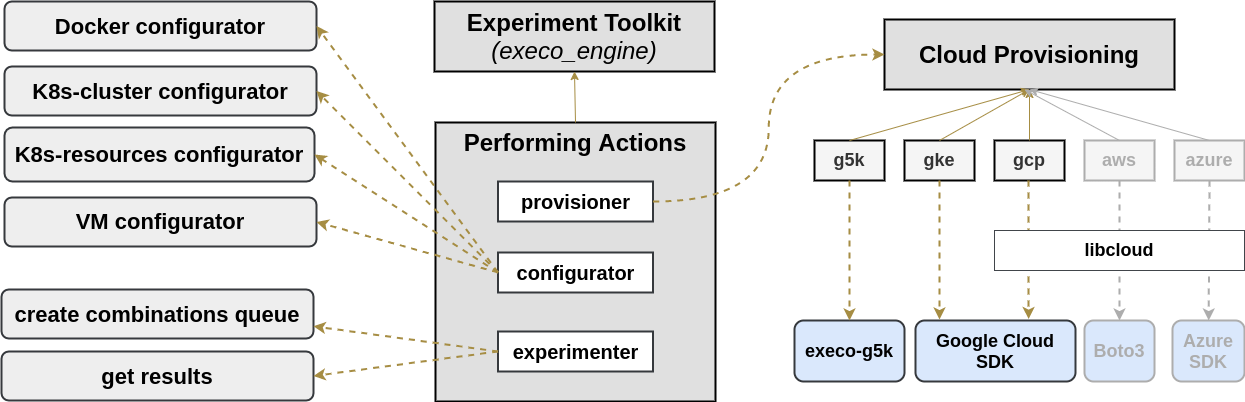

The diagram above was exported from draw.io. Its source (the exported page's mxGraphModel, read from the mxfile embedded in the PNG):
<mxGraphModel dx="3065" dy="1188" grid="1" gridSize="10" guides="1" tooltips="1" connect="1" arrows="1" fold="1" page="1" pageScale="1" pageWidth="850" pageHeight="1100" math="0" shadow="0">
  <root>
    <mxCell id="0" />
    <mxCell id="1" parent="0" />
    <mxCell id="2" value="&lt;b style=&quot;font-weight: normal&quot; id=&quot;docs-internal-guid-6e6983bc-7fff-4114-754e-e088dade1253&quot;&gt;&lt;p dir=&quot;ltr&quot; style=&quot;line-height: 1.2 ; margin-top: 0pt ; margin-bottom: 0pt&quot;&gt;&lt;span style=&quot;font-size: 18pt ; font-family: &amp;#34;arial&amp;#34; ; color: rgb(0 , 0 , 0) ; background-color: transparent ; font-weight: 700 ; font-style: normal ; font-variant: normal ; text-decoration: none ; vertical-align: baseline&quot;&gt;Experiment Toolkit&lt;/span&gt;&lt;span style=&quot;font-size: 18pt ; font-family: &amp;#34;arial&amp;#34; ; color: rgb(0 , 0 , 0) ; background-color: transparent ; font-weight: 700 ; font-style: normal ; font-variant: normal ; text-decoration: none ; vertical-align: baseline&quot;&gt;&lt;br&gt;&lt;/span&gt;&lt;span style=&quot;font-size: 18pt ; font-family: &amp;#34;arial&amp;#34; ; color: rgb(0 , 0 , 0) ; background-color: transparent ; font-weight: 400 ; font-style: italic ; font-variant: normal ; text-decoration: none ; vertical-align: baseline&quot;&gt;(execo_engine)&lt;/span&gt;&lt;/p&gt;&lt;/b&gt;" style="text;whiteSpace=wrap;html=1;rounded=0;shadow=0;align=center;fillColor=#E0E0E0;strokeWidth=2;verticalAlign=middle;strokeColor=#000000;" vertex="1" parent="1">
      <mxGeometry x="40" y="120" width="280" height="70" as="geometry" />
    </mxCell>
    <mxCell id="3" value="&lt;b style=&quot;font-weight: normal&quot; id=&quot;docs-internal-guid-6e6983bc-7fff-4114-754e-e088dade1253&quot;&gt;&lt;p dir=&quot;ltr&quot; style=&quot;line-height: 1.2 ; margin-top: 0pt ; margin-bottom: 0pt&quot;&gt;&lt;span id=&quot;docs-internal-guid-4957b6c7-7fff-21da-1f78-3abc12425875&quot;&gt;&lt;span style=&quot;font-size: 18pt ; font-family: &amp;#34;arial&amp;#34; ; background-color: transparent ; font-weight: 700 ; vertical-align: baseline&quot;&gt;Performing Actions&lt;/span&gt;&lt;/span&gt;&lt;br&gt;&lt;/p&gt;&lt;/b&gt;" style="text;whiteSpace=wrap;html=1;rounded=0;shadow=0;align=center;fillColor=#E0E0E0;strokeWidth=2;strokeColor=#000000;" vertex="1" parent="1">
      <mxGeometry x="41" y="241" width="280" height="279" as="geometry" />
    </mxCell>
    <mxCell id="4" value="&lt;span id=&quot;docs-internal-guid-6e6983bc-7fff-4114-754e-e088dade1253&quot;&gt;&lt;p dir=&quot;ltr&quot; style=&quot;line-height: 1.2 ; margin-top: 0pt ; margin-bottom: 0pt&quot;&gt;&lt;font face=&quot;arial&quot; size=&quot;1&quot;&gt;&lt;b style=&quot;font-size: 20px&quot;&gt;provisioner&lt;/b&gt;&lt;/font&gt;&lt;/p&gt;&lt;/span&gt;" style="text;whiteSpace=wrap;html=1;rounded=0;shadow=0;align=center;strokeColor=#36393d;fillColor=#ffffff;strokeWidth=2;verticalAlign=middle;" vertex="1" parent="1">
      <mxGeometry x="103.5" y="300" width="155" height="40" as="geometry" />
    </mxCell>
    <mxCell id="5" value="&lt;span id=&quot;docs-internal-guid-6e6983bc-7fff-4114-754e-e088dade1253&quot;&gt;&lt;p dir=&quot;ltr&quot; style=&quot;line-height: 1.2 ; margin-top: 0pt ; margin-bottom: 0pt&quot;&gt;&lt;font face=&quot;arial&quot; size=&quot;1&quot;&gt;&lt;b style=&quot;font-size: 20px&quot;&gt;configurator&lt;/b&gt;&lt;/font&gt;&lt;/p&gt;&lt;/span&gt;" style="text;whiteSpace=wrap;html=1;rounded=0;shadow=0;align=center;strokeColor=#36393d;fillColor=#ffffff;strokeWidth=2;verticalAlign=middle;" vertex="1" parent="1">
      <mxGeometry x="103.5" y="371" width="155" height="40" as="geometry" />
    </mxCell>
    <mxCell id="6" value="&lt;span id=&quot;docs-internal-guid-6e6983bc-7fff-4114-754e-e088dade1253&quot;&gt;&lt;p dir=&quot;ltr&quot; style=&quot;line-height: 1.2 ; margin-top: 0pt ; margin-bottom: 0pt&quot;&gt;&lt;font face=&quot;arial&quot; size=&quot;1&quot;&gt;&lt;b style=&quot;font-size: 20px&quot;&gt;experimenter&lt;/b&gt;&lt;/font&gt;&lt;/p&gt;&lt;/span&gt;" style="text;whiteSpace=wrap;html=1;rounded=0;shadow=0;align=center;strokeColor=#36393d;fillColor=#ffffff;strokeWidth=2;verticalAlign=middle;" vertex="1" parent="1">
      <mxGeometry x="103.5" y="450" width="155" height="40" as="geometry" />
    </mxCell>
    <mxCell id="7" value="&lt;span style=&quot;font-size: 24px&quot; id=&quot;docs-internal-guid-6e6983bc-7fff-4114-754e-e088dade1253&quot;&gt;&lt;p dir=&quot;ltr&quot; style=&quot;line-height: 1.2 ; margin-top: 0pt ; margin-bottom: 0pt&quot;&gt;&lt;font face=&quot;arial&quot;&gt;&lt;b&gt;Cloud Provisioning&lt;/b&gt;&lt;/font&gt;&lt;/p&gt;&lt;/span&gt;" style="text;whiteSpace=wrap;html=1;rounded=0;shadow=0;align=center;fillColor=#E0E0E0;strokeWidth=2;verticalAlign=middle;strokeColor=#000000;" vertex="1" parent="1">
      <mxGeometry x="490" y="138" width="290" height="70" as="geometry" />
    </mxCell>
    <mxCell id="8" value="&lt;span id=&quot;docs-internal-guid-6e6983bc-7fff-4114-754e-e088dade1253&quot;&gt;&lt;p dir=&quot;ltr&quot; style=&quot;line-height: 1.2 ; margin-top: 0pt ; margin-bottom: 0pt&quot;&gt;&lt;font face=&quot;arial&quot; size=&quot;1&quot;&gt;&lt;b style=&quot;font-size: 18px&quot;&gt;g5k&lt;/b&gt;&lt;/font&gt;&lt;/p&gt;&lt;/span&gt;" style="text;whiteSpace=wrap;html=1;rounded=0;shadow=0;align=center;fillColor=#f5f5f5;strokeWidth=2;verticalAlign=middle;fontColor=#333333;strokeColor=#000000;" vertex="1" parent="1">
      <mxGeometry x="420" y="259" width="70" height="40" as="geometry" />
    </mxCell>
    <mxCell id="9" value="&lt;span id=&quot;docs-internal-guid-6e6983bc-7fff-4114-754e-e088dade1253&quot;&gt;&lt;p dir=&quot;ltr&quot; style=&quot;line-height: 1.2 ; margin-top: 0pt ; margin-bottom: 0pt&quot;&gt;&lt;font face=&quot;arial&quot; size=&quot;1&quot;&gt;&lt;b style=&quot;font-size: 18px&quot;&gt;gcp&lt;/b&gt;&lt;/font&gt;&lt;/p&gt;&lt;/span&gt;" style="text;whiteSpace=wrap;html=1;rounded=0;shadow=0;align=center;fillColor=#f5f5f5;strokeWidth=2;verticalAlign=middle;fontColor=#333333;strokeColor=#000000;" vertex="1" parent="1">
      <mxGeometry x="600" y="259" width="70" height="40" as="geometry" />
    </mxCell>
    <mxCell id="10" value="&lt;span id=&quot;docs-internal-guid-6e6983bc-7fff-4114-754e-e088dade1253&quot;&gt;&lt;p dir=&quot;ltr&quot; style=&quot;line-height: 1.2 ; margin-top: 0pt ; margin-bottom: 0pt&quot;&gt;&lt;font face=&quot;arial&quot; size=&quot;1&quot;&gt;&lt;b style=&quot;font-size: 18px&quot;&gt;gke&lt;/b&gt;&lt;/font&gt;&lt;/p&gt;&lt;/span&gt;" style="text;whiteSpace=wrap;html=1;rounded=0;shadow=0;align=center;fillColor=#f5f5f5;strokeWidth=2;verticalAlign=middle;fontColor=#333333;strokeColor=#000000;" vertex="1" parent="1">
      <mxGeometry x="510" y="259" width="70" height="40" as="geometry" />
    </mxCell>
    <mxCell id="11" value="&lt;span id=&quot;docs-internal-guid-6e6983bc-7fff-4114-754e-e088dade1253&quot; style=&quot;font-size: 18px&quot;&gt;&lt;p dir=&quot;ltr&quot; style=&quot;line-height: 1.2 ; margin-top: 0pt ; margin-bottom: 0pt&quot;&gt;&lt;font face=&quot;arial&quot; color=&quot;#adadad&quot;&gt;&lt;b&gt;aws&lt;/b&gt;&lt;/font&gt;&lt;/p&gt;&lt;/span&gt;" style="text;whiteSpace=wrap;html=1;rounded=0;shadow=0;align=center;fillColor=#f5f5f5;strokeWidth=2;verticalAlign=middle;fontColor=#333333;strokeColor=#ADADAD;" vertex="1" parent="1">
      <mxGeometry x="690" y="259" width="70" height="40" as="geometry" />
    </mxCell>
    <mxCell id="12" value="&lt;span id=&quot;docs-internal-guid-6e6983bc-7fff-4114-754e-e088dade1253&quot; style=&quot;font-size: 18px&quot;&gt;&lt;p dir=&quot;ltr&quot; style=&quot;line-height: 1.2 ; margin-top: 0pt ; margin-bottom: 0pt&quot;&gt;&lt;font face=&quot;arial&quot; color=&quot;#adadad&quot;&gt;&lt;b&gt;azure&lt;/b&gt;&lt;/font&gt;&lt;/p&gt;&lt;/span&gt;" style="text;whiteSpace=wrap;html=1;rounded=0;shadow=0;align=center;fillColor=#f5f5f5;strokeWidth=2;verticalAlign=middle;fontColor=#333333;strokeColor=#ADADAD;" vertex="1" parent="1">
      <mxGeometry x="780" y="259" width="70" height="40" as="geometry" />
    </mxCell>
    <mxCell id="13" value="&lt;span id=&quot;docs-internal-guid-6e6983bc-7fff-4114-754e-e088dade1253&quot; style=&quot;font-size: 18px&quot;&gt;&lt;p dir=&quot;ltr&quot; style=&quot;line-height: 1.2 ; margin-top: 0pt ; margin-bottom: 0pt&quot;&gt;&lt;font face=&quot;arial&quot;&gt;&lt;b&gt;execo-g5k&lt;/b&gt;&lt;/font&gt;&lt;/p&gt;&lt;/span&gt;" style="text;whiteSpace=wrap;html=1;rounded=1;shadow=0;align=center;fillColor=#dae8fc;strokeWidth=2;verticalAlign=middle;strokeColor=#36393D;" vertex="1" parent="1">
      <mxGeometry x="400" y="439" width="110" height="61" as="geometry" />
    </mxCell>
    <mxCell id="14" value="&lt;span id=&quot;docs-internal-guid-6e6983bc-7fff-4114-754e-e088dade1253&quot; style=&quot;font-size: 18px&quot;&gt;&lt;p dir=&quot;ltr&quot; style=&quot;line-height: 1.2 ; margin-top: 0pt ; margin-bottom: 0pt&quot;&gt;&lt;font face=&quot;arial&quot; color=&quot;#adadad&quot;&gt;&lt;b&gt;Boto3&lt;/b&gt;&lt;/font&gt;&lt;/p&gt;&lt;/span&gt;" style="text;whiteSpace=wrap;html=1;rounded=1;shadow=0;align=center;fillColor=#dae8fc;strokeWidth=2;verticalAlign=middle;strokeColor=#ADADAD;" vertex="1" parent="1">
      <mxGeometry x="690" y="439" width="70" height="61" as="geometry" />
    </mxCell>
    <mxCell id="15" value="&lt;span id=&quot;docs-internal-guid-6e6983bc-7fff-4114-754e-e088dade1253&quot; style=&quot;font-size: 18px&quot;&gt;&lt;p dir=&quot;ltr&quot; style=&quot;line-height: 1.2 ; margin-top: 0pt ; margin-bottom: 0pt&quot;&gt;&lt;font face=&quot;arial&quot;&gt;&lt;b&gt;Google Cloud&lt;/b&gt;&lt;/font&gt;&lt;/p&gt;&lt;p dir=&quot;ltr&quot; style=&quot;line-height: 1.2 ; margin-top: 0pt ; margin-bottom: 0pt&quot;&gt;&lt;font face=&quot;arial&quot;&gt;&lt;b&gt;SDK&lt;/b&gt;&lt;/font&gt;&lt;/p&gt;&lt;/span&gt;" style="text;whiteSpace=wrap;html=1;rounded=1;shadow=0;align=center;fillColor=#dae8fc;strokeWidth=2;verticalAlign=middle;strokeColor=#36393D;" vertex="1" parent="1">
      <mxGeometry x="521" y="439" width="160" height="61" as="geometry" />
    </mxCell>
    <mxCell id="16" value="&lt;span id=&quot;docs-internal-guid-6e6983bc-7fff-4114-754e-e088dade1253&quot; style=&quot;font-size: 18px&quot;&gt;&lt;font color=&quot;#adadad&quot;&gt;&lt;p dir=&quot;ltr&quot; style=&quot;line-height: 1.2 ; margin-top: 0pt ; margin-bottom: 0pt&quot;&gt;&lt;font face=&quot;arial&quot;&gt;&lt;b&gt;Azure&lt;/b&gt;&lt;/font&gt;&lt;/p&gt;&lt;p dir=&quot;ltr&quot; style=&quot;line-height: 1.2 ; margin-top: 0pt ; margin-bottom: 0pt&quot;&gt;&lt;font face=&quot;arial&quot;&gt;&lt;b&gt;SDK&lt;/b&gt;&lt;/font&gt;&lt;/p&gt;&lt;/font&gt;&lt;/span&gt;" style="text;whiteSpace=wrap;html=1;rounded=1;shadow=0;align=center;fillColor=#dae8fc;strokeWidth=2;verticalAlign=middle;strokeColor=#ADADAD;" vertex="1" parent="1">
      <mxGeometry x="778" y="439" width="72" height="61" as="geometry" />
    </mxCell>
    <mxCell id="17" value="" style="endArrow=classic;html=1;entryX=0.5;entryY=1;entryDx=0;entryDy=0;exitX=0.5;exitY=0;exitDx=0;exitDy=0;strokeColor=#A68D43;" edge="1" source="3" target="2" parent="1">
      <mxGeometry width="50" height="50" relative="1" as="geometry">
        <mxPoint x="330" y="260" as="sourcePoint" />
        <mxPoint x="380" y="210" as="targetPoint" />
      </mxGeometry>
    </mxCell>
    <mxCell id="18" value="" style="endArrow=classic;html=1;exitX=0.5;exitY=1;exitDx=0;exitDy=0;dashed=1;strokeWidth=2;strokeColor=#A68D43;" edge="1" source="8" target="13" parent="1">
      <mxGeometry width="50" height="50" relative="1" as="geometry">
        <mxPoint x="461" y="369" as="sourcePoint" />
        <mxPoint x="460" y="318" as="targetPoint" />
      </mxGeometry>
    </mxCell>
    <mxCell id="19" value="" style="endArrow=classic;html=1;exitX=0.5;exitY=1;exitDx=0;exitDy=0;dashed=1;strokeWidth=2;strokeColor=#A68D43;" edge="1" source="10" parent="1">
      <mxGeometry width="50" height="50" relative="1" as="geometry">
        <mxPoint x="461" y="309" as="sourcePoint" />
        <mxPoint x="545" y="438.0000000000002" as="targetPoint" />
      </mxGeometry>
    </mxCell>
    <mxCell id="20" value="" style="endArrow=classic;html=1;exitX=0.5;exitY=1;exitDx=0;exitDy=0;dashed=1;entryX=0.707;entryY=-0.023;entryDx=0;entryDy=0;entryPerimeter=0;strokeWidth=2;strokeColor=#A68D43;" edge="1" target="15" parent="1">
      <mxGeometry width="50" height="50" relative="1" as="geometry">
        <mxPoint x="634" y="299" as="sourcePoint" />
        <mxPoint x="639" y="440.01300000000003" as="targetPoint" />
      </mxGeometry>
    </mxCell>
    <mxCell id="21" value="" style="endArrow=classic;html=1;exitX=0.5;exitY=1;exitDx=0;exitDy=0;dashed=1;entryX=0.5;entryY=0;entryDx=0;entryDy=0;strokeWidth=2;strokeColor=#ADADAD;" edge="1" source="11" target="14" parent="1">
      <mxGeometry width="50" height="50" relative="1" as="geometry">
        <mxPoint x="465" y="309" as="sourcePoint" />
        <mxPoint x="465" y="448" as="targetPoint" />
      </mxGeometry>
    </mxCell>
    <mxCell id="22" value="" style="endArrow=classic;html=1;exitX=0.5;exitY=1;exitDx=0;exitDy=0;dashed=1;strokeWidth=2;strokeColor=#ADADAD;" edge="1" source="12" target="16" parent="1">
      <mxGeometry width="50" height="50" relative="1" as="geometry">
        <mxPoint x="735" y="309" as="sourcePoint" />
        <mxPoint x="735" y="448" as="targetPoint" />
      </mxGeometry>
    </mxCell>
    <mxCell id="23" value="&lt;span id=&quot;docs-internal-guid-6e6983bc-7fff-4114-754e-e088dade1253&quot;&gt;&lt;p dir=&quot;ltr&quot; style=&quot;line-height: 1.2 ; margin-top: 0pt ; margin-bottom: 0pt&quot;&gt;&lt;font face=&quot;arial&quot; size=&quot;1&quot;&gt;&lt;b style=&quot;font-size: 18px&quot;&gt;libcloud&lt;/b&gt;&lt;/font&gt;&lt;/p&gt;&lt;/span&gt;" style="text;whiteSpace=wrap;html=1;rounded=0;shadow=0;align=center;fillColor=#ffffff;strokeWidth=1;verticalAlign=middle;strokeColor=#41454A;" vertex="1" parent="1">
      <mxGeometry x="600" y="349" width="250" height="40" as="geometry" />
    </mxCell>
    <mxCell id="24" value="" style="endArrow=classic;html=1;exitX=0.5;exitY=0;exitDx=0;exitDy=0;entryX=0.5;entryY=1;entryDx=0;entryDy=0;strokeColor=#A68D43;" edge="1" source="8" target="7" parent="1">
      <mxGeometry width="50" height="50" relative="1" as="geometry">
        <mxPoint x="131" y="269" as="sourcePoint" />
        <mxPoint x="390" y="278" as="targetPoint" />
      </mxGeometry>
    </mxCell>
    <mxCell id="25" value="" style="endArrow=classic;html=1;exitX=0.5;exitY=0;exitDx=0;exitDy=0;entryX=0.5;entryY=1;entryDx=0;entryDy=0;strokeColor=#A68D43;" edge="1" source="10" target="7" parent="1">
      <mxGeometry width="50" height="50" relative="1" as="geometry">
        <mxPoint x="465" y="269" as="sourcePoint" />
        <mxPoint x="630" y="208" as="targetPoint" />
      </mxGeometry>
    </mxCell>
    <mxCell id="26" value="" style="endArrow=classic;html=1;exitX=0.5;exitY=0;exitDx=0;exitDy=0;entryX=0.5;entryY=1;entryDx=0;entryDy=0;strokeColor=#A68D43;" edge="1" source="9" target="7" parent="1">
      <mxGeometry width="50" height="50" relative="1" as="geometry">
        <mxPoint x="555" y="269" as="sourcePoint" />
        <mxPoint x="640" y="218" as="targetPoint" />
      </mxGeometry>
    </mxCell>
    <mxCell id="27" value="" style="endArrow=classic;html=1;exitX=0.5;exitY=0;exitDx=0;exitDy=0;strokeColor=#ADADAD;" edge="1" source="11" parent="1">
      <mxGeometry width="50" height="50" relative="1" as="geometry">
        <mxPoint x="645" y="269" as="sourcePoint" />
        <mxPoint x="630" y="207.99999999999977" as="targetPoint" />
      </mxGeometry>
    </mxCell>
    <mxCell id="28" value="" style="endArrow=classic;html=1;exitX=0.5;exitY=0;exitDx=0;exitDy=0;entryX=0.5;entryY=1;entryDx=0;entryDy=0;strokeColor=#ADADAD;" edge="1" source="12" target="7" parent="1">
      <mxGeometry width="50" height="50" relative="1" as="geometry">
        <mxPoint x="735" y="269" as="sourcePoint" />
        <mxPoint x="640" y="218" as="targetPoint" />
      </mxGeometry>
    </mxCell>
    <mxCell id="29" value="" style="endArrow=classic;html=1;entryX=0;entryY=0.5;entryDx=0;entryDy=0;exitX=1;exitY=0.5;exitDx=0;exitDy=0;edgeStyle=orthogonalEdgeStyle;dashed=1;elbow=vertical;curved=1;strokeWidth=2;targetPerimeterSpacing=11;sourcePerimeterSpacing=2;strokeColor=#A68D43;" edge="1" source="4" target="7" parent="1">
      <mxGeometry width="50" height="50" relative="1" as="geometry">
        <mxPoint x="151" y="251" as="sourcePoint" />
        <mxPoint x="150" y="200" as="targetPoint" />
      </mxGeometry>
    </mxCell>
    <mxCell id="30" value="&lt;span style=&quot;font-size: 22px;&quot; id=&quot;docs-internal-guid-6e6983bc-7fff-4114-754e-e088dade1253&quot;&gt;&lt;p dir=&quot;ltr&quot; style=&quot;line-height: 1.2; margin-top: 0pt; margin-bottom: 0pt; font-size: 22px;&quot;&gt;&lt;font face=&quot;arial&quot; style=&quot;font-size: 22px;&quot;&gt;&lt;b style=&quot;font-size: 22px;&quot;&gt;Docker configurator&lt;/b&gt;&lt;/font&gt;&lt;/p&gt;&lt;/span&gt;" style="text;whiteSpace=wrap;html=1;rounded=1;shadow=0;align=center;fillColor=#eeeeee;strokeWidth=2;verticalAlign=middle;strokeColor=#36393d;fontSize=22;" vertex="1" parent="1">
      <mxGeometry x="-390" y="120" width="312" height="49" as="geometry" />
    </mxCell>
    <mxCell id="31" value="&lt;span style=&quot;font-size: 22px;&quot; id=&quot;docs-internal-guid-6e6983bc-7fff-4114-754e-e088dade1253&quot;&gt;&lt;p dir=&quot;ltr&quot; style=&quot;line-height: 1.2; margin-top: 0pt; margin-bottom: 0pt; font-size: 22px;&quot;&gt;&lt;font face=&quot;arial&quot; style=&quot;font-size: 22px;&quot;&gt;&lt;b style=&quot;font-size: 22px;&quot;&gt;K8s-cluster configurator&lt;/b&gt;&lt;/font&gt;&lt;/p&gt;&lt;/span&gt;" style="text;whiteSpace=wrap;html=1;rounded=1;shadow=0;align=center;fillColor=#eeeeee;strokeWidth=2;verticalAlign=middle;strokeColor=#36393d;fontSize=22;" vertex="1" parent="1">
      <mxGeometry x="-390" y="185" width="312" height="49" as="geometry" />
    </mxCell>
    <mxCell id="32" value="&lt;span style=&quot;font-size: 22px;&quot; id=&quot;docs-internal-guid-6e6983bc-7fff-4114-754e-e088dade1253&quot;&gt;&lt;p dir=&quot;ltr&quot; style=&quot;line-height: 1.2; margin-top: 0pt; margin-bottom: 0pt; font-size: 22px;&quot;&gt;&lt;font face=&quot;arial&quot; style=&quot;font-size: 22px;&quot;&gt;&lt;b style=&quot;font-size: 22px;&quot;&gt;K8s-resources configurator&lt;/b&gt;&lt;/font&gt;&lt;/p&gt;&lt;/span&gt;" style="text;whiteSpace=wrap;html=1;rounded=1;shadow=0;align=center;fillColor=#eeeeee;strokeWidth=2;verticalAlign=middle;strokeColor=#36393d;fontSize=22;" vertex="1" parent="1">
      <mxGeometry x="-390" y="246" width="310" height="54" as="geometry" />
    </mxCell>
    <mxCell id="33" value="&lt;span style=&quot;font-size: 22px;&quot; id=&quot;docs-internal-guid-6e6983bc-7fff-4114-754e-e088dade1253&quot;&gt;&lt;p dir=&quot;ltr&quot; style=&quot;line-height: 1.2; margin-top: 0pt; margin-bottom: 0pt; font-size: 22px;&quot;&gt;&lt;font face=&quot;arial&quot; style=&quot;font-size: 22px;&quot;&gt;&lt;b style=&quot;font-size: 22px;&quot;&gt;VM configurator&lt;/b&gt;&lt;/font&gt;&lt;/p&gt;&lt;/span&gt;" style="text;whiteSpace=wrap;html=1;rounded=1;shadow=0;align=center;fillColor=#eeeeee;strokeWidth=2;verticalAlign=middle;strokeColor=#36393d;fontSize=22;" vertex="1" parent="1">
      <mxGeometry x="-390" y="316" width="312" height="49" as="geometry" />
    </mxCell>
    <mxCell id="34" value="" style="endArrow=classic;html=1;entryX=1;entryY=0.5;entryDx=0;entryDy=0;dashed=1;strokeWidth=2;exitX=0;exitY=0.5;exitDx=0;exitDy=0;strokeColor=#A68D43;" edge="1" source="5" target="30" parent="1">
      <mxGeometry width="50" height="50" relative="1" as="geometry">
        <mxPoint x="100" y="380" as="sourcePoint" />
        <mxPoint x="-648.5" y="200" as="targetPoint" />
      </mxGeometry>
    </mxCell>
    <mxCell id="35" value="" style="endArrow=classic;html=1;entryX=1;entryY=0.5;entryDx=0;entryDy=0;dashed=1;strokeWidth=2;exitX=0;exitY=0.5;exitDx=0;exitDy=0;strokeColor=#A68D43;" edge="1" source="5" target="31" parent="1">
      <mxGeometry width="50" height="50" relative="1" as="geometry">
        <mxPoint x="100" y="380" as="sourcePoint" />
        <mxPoint x="-358.5" y="280" as="targetPoint" />
      </mxGeometry>
    </mxCell>
    <mxCell id="36" value="" style="endArrow=classic;html=1;entryX=1;entryY=0.5;entryDx=0;entryDy=0;dashed=1;strokeWidth=2;exitX=0;exitY=0.5;exitDx=0;exitDy=0;strokeColor=#A68D43;" edge="1" source="5" target="32" parent="1">
      <mxGeometry width="50" height="50" relative="1" as="geometry">
        <mxPoint x="100" y="380" as="sourcePoint" />
        <mxPoint x="-376.5" y="264.5000000000002" as="targetPoint" />
      </mxGeometry>
    </mxCell>
    <mxCell id="37" value="" style="endArrow=classic;html=1;entryX=1;entryY=0.5;entryDx=0;entryDy=0;dashed=1;exitX=0;exitY=0.5;exitDx=0;exitDy=0;strokeWidth=2;strokeColor=#A68D43;" edge="1" source="5" target="33" parent="1">
      <mxGeometry width="50" height="50" relative="1" as="geometry">
        <mxPoint x="-580" y="380" as="sourcePoint" />
        <mxPoint x="-376.5" y="365" as="targetPoint" />
      </mxGeometry>
    </mxCell>
    <mxCell id="38" value="&lt;span style=&quot;font-size: 22px&quot; id=&quot;docs-internal-guid-6e6983bc-7fff-4114-754e-e088dade1253&quot;&gt;&lt;p dir=&quot;ltr&quot; style=&quot;line-height: 1.2 ; margin-top: 0pt ; margin-bottom: 0pt ; font-size: 22px&quot;&gt;&lt;font face=&quot;arial&quot; style=&quot;font-size: 22px&quot;&gt;&lt;b style=&quot;font-size: 22px&quot;&gt;create combinations queue&lt;/b&gt;&lt;/font&gt;&lt;/p&gt;&lt;/span&gt;" style="text;whiteSpace=wrap;html=1;rounded=1;shadow=0;align=center;fillColor=#eeeeee;strokeWidth=2;verticalAlign=middle;strokeColor=#36393d;fontSize=22;" vertex="1" parent="1">
      <mxGeometry x="-393" y="408" width="312" height="49" as="geometry" />
    </mxCell>
    <mxCell id="39" value="&lt;span style=&quot;font-size: 22px&quot; id=&quot;docs-internal-guid-6e6983bc-7fff-4114-754e-e088dade1253&quot;&gt;&lt;p dir=&quot;ltr&quot; style=&quot;line-height: 1.2 ; margin-top: 0pt ; margin-bottom: 0pt ; font-size: 22px&quot;&gt;&lt;font face=&quot;arial&quot; style=&quot;font-size: 22px&quot;&gt;&lt;b style=&quot;font-size: 22px&quot;&gt;get results&lt;/b&gt;&lt;/font&gt;&lt;/p&gt;&lt;/span&gt;" style="text;whiteSpace=wrap;html=1;rounded=1;shadow=0;align=center;fillColor=#eeeeee;strokeWidth=2;verticalAlign=middle;strokeColor=#36393d;fontSize=22;" vertex="1" parent="1">
      <mxGeometry x="-393" y="470" width="312" height="49" as="geometry" />
    </mxCell>
    <mxCell id="40" value="" style="endArrow=classic;html=1;entryX=1;entryY=0.75;entryDx=0;entryDy=0;dashed=1;strokeWidth=2;exitX=0;exitY=0.5;exitDx=0;exitDy=0;strokeColor=#A68D43;" edge="1" source="6" target="38" parent="1">
      <mxGeometry width="50" height="50" relative="1" as="geometry">
        <mxPoint x="-579.5" y="519" as="sourcePoint" />
        <mxPoint x="-441.5" y="209.00000000000023" as="targetPoint" />
      </mxGeometry>
    </mxCell>
    <mxCell id="41" value="" style="endArrow=classic;html=1;entryX=1;entryY=0.5;entryDx=0;entryDy=0;dashed=1;exitX=0;exitY=0.5;exitDx=0;exitDy=0;strokeWidth=2;strokeColor=#A68D43;" edge="1" source="6" target="39" parent="1">
      <mxGeometry width="50" height="50" relative="1" as="geometry">
        <mxPoint x="-580" y="519" as="sourcePoint" />
        <mxPoint x="-443.5" y="521" as="targetPoint" />
      </mxGeometry>
    </mxCell>
  </root>
</mxGraphModel>